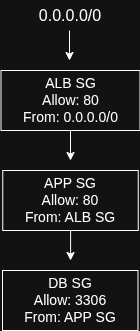

The diagram above was exported from draw.io. Its source (the exported page's mxGraphModel, read from the mxfile embedded in the PNG):
<mxGraphModel dx="1426" dy="1954" grid="1" gridSize="10" guides="1" tooltips="1" connect="1" arrows="1" fold="1" page="1" pageScale="1" pageWidth="827" pageHeight="1169" math="0" shadow="0">
  <root>
    <mxCell id="0" />
    <mxCell id="1" parent="0" />
    <mxCell id="NA8x8HsATi52vI68FUXO-1" parent="1" style="text;html=1;whiteSpace=wrap;strokeColor=none;fillColor=none;align=center;verticalAlign=middle;rounded=0;" value="&lt;font style=&quot;font-size: 16px;&quot;&gt;0.0.0.0/0&lt;/font&gt;" vertex="1">
      <mxGeometry height="30" width="60" x="384" y="-1090" as="geometry" />
    </mxCell>
    <mxCell id="NA8x8HsATi52vI68FUXO-2" edge="1" parent="1" style="endArrow=classic;html=1;rounded=0;" value="">
      <mxGeometry height="50" relative="1" width="50" as="geometry">
        <mxPoint x="413" y="-1060" as="sourcePoint" />
        <mxPoint x="413" y="-1030" as="targetPoint" />
      </mxGeometry>
    </mxCell>
    <mxCell id="NA8x8HsATi52vI68FUXO-4" edge="1" parent="1" source="NA8x8HsATi52vI68FUXO-3" style="edgeStyle=orthogonalEdgeStyle;rounded=0;orthogonalLoop=1;jettySize=auto;html=1;exitX=0.5;exitY=1;exitDx=0;exitDy=0;">
      <mxGeometry relative="1" as="geometry">
        <mxPoint x="414" y="-930" as="targetPoint" />
      </mxGeometry>
    </mxCell>
    <mxCell id="NA8x8HsATi52vI68FUXO-3" parent="1" style="rounded=0;whiteSpace=wrap;html=1;align=center;" value="&lt;div style=&quot;&quot;&gt;&lt;span style=&quot;font-size: 14px; background-color: transparent; color: light-dark(rgb(0, 0, 0), rgb(255, 255, 255));&quot;&gt;ALB SG&lt;/span&gt;&lt;/div&gt;&lt;div style=&quot;&quot;&gt;&lt;font style=&quot;font-size: 14px;&quot;&gt;Allow: 80&lt;/font&gt;&lt;/div&gt;&lt;div style=&quot;&quot;&gt;&lt;font style=&quot;font-size: 14px;&quot;&gt;From: 0.0.0.0/0&lt;/font&gt;&lt;/div&gt;" vertex="1">
      <mxGeometry height="60" width="139" x="344.5" y="-1020" as="geometry" />
    </mxCell>
    <mxCell id="NA8x8HsATi52vI68FUXO-7" edge="1" parent="1" source="NA8x8HsATi52vI68FUXO-6" style="edgeStyle=orthogonalEdgeStyle;rounded=0;orthogonalLoop=1;jettySize=auto;html=1;">
      <mxGeometry relative="1" as="geometry">
        <mxPoint x="414" y="-830" as="targetPoint" />
      </mxGeometry>
    </mxCell>
    <mxCell id="NA8x8HsATi52vI68FUXO-6" parent="1" style="rounded=0;whiteSpace=wrap;html=1;" value="&lt;font style=&quot;font-size: 14px;&quot;&gt;APP SG&lt;/font&gt;&lt;div&gt;&lt;font style=&quot;font-size: 14px;&quot;&gt;Allow: 80&lt;/font&gt;&lt;/div&gt;&lt;div&gt;&lt;font style=&quot;font-size: 14px;&quot;&gt;From: ALB SG&lt;/font&gt;&lt;/div&gt;" vertex="1">
      <mxGeometry height="60" width="135.5" x="346.25" y="-920" as="geometry" />
    </mxCell>
    <mxCell id="NA8x8HsATi52vI68FUXO-8" parent="1" style="rounded=0;whiteSpace=wrap;html=1;" value="&lt;font style=&quot;font-size: 14px;&quot;&gt;DB SG&lt;/font&gt;&lt;div&gt;&lt;font style=&quot;font-size: 14px;&quot;&gt;Allow: 3306&lt;/font&gt;&lt;/div&gt;&lt;div&gt;&lt;font style=&quot;font-size: 14px;&quot;&gt;From: APP SG&lt;/font&gt;&lt;/div&gt;" vertex="1">
      <mxGeometry height="60" width="135.5" x="346" y="-820" as="geometry" />
    </mxCell>
  </root>
</mxGraphModel>